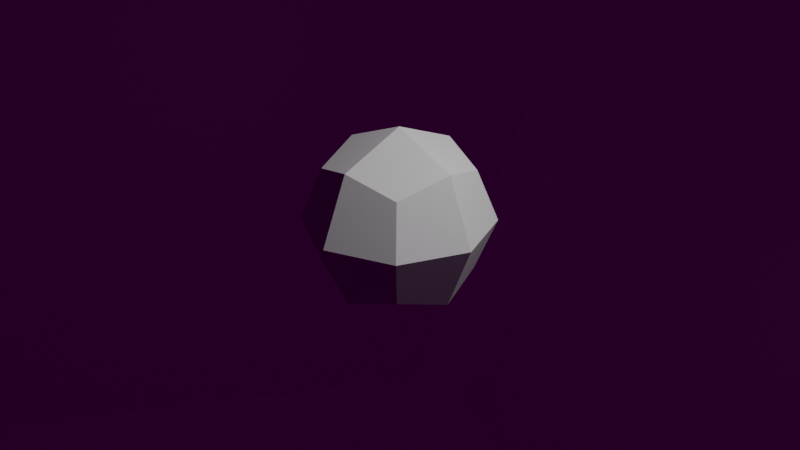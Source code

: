 # Source: d24_dsn.blend  (saved by Blender 2.81.16; exported with 4.5.12 LTS)
import bpy
from mathutils import Matrix  # noqa: F401  (used for matrix-valued properties, if any)

bpy.ops.wm.read_factory_settings(use_empty=True)
scene = bpy.context.scene
scene.name = 'Scene'

# ---- collections
col_collection = bpy.data.collections.new('Collection'); scene.collection.children.link(col_collection)
col_collection_2 = bpy.data.collections.new('Collection 2'); scene.collection.children.link(col_collection_2)

# ---- images (referenced by path relative to the original .blend; pixels are not part of the script)
import os
ASSET_DIR = os.environ.get("B2B_ASSET_DIR", "")  # directory of the original .blend (textures are referenced by path, not embedded)
HERE = os.path.dirname(os.path.abspath(__file__))  # packed textures are extracted next to this script under _unpacked/

def load_image(name, relpath, width, height, colorspace="sRGB"):
    """Load a texture the original file referenced (path relative to the .blend, or extracted next to this script)."""
    p = next((c for c in (os.path.join(HERE, relpath), os.path.join(ASSET_DIR, relpath)) if relpath and os.path.exists(c)), "")
    if p:
        img = bpy.data.images.load(p, check_existing=True)
        img.name = name
    else:  # same state as the original file: an image datablock whose file is absent (Cycles renders it pink)
        img = bpy.data.images.new(name, width, height)
        img.source = "FILE"
        img.filepath = "//" + (relpath or name)
    img.colorspace_settings.name = colorspace
    return img
img_d30_uvs_actual_png = load_image('d30_uvs_actual.png', 'd30_uvs_actual.png', 1024, 1024, 'sRGB')

# ---- materials (node trees are filled in below, after node groups)
mat_d30_material = bpy.data.materials.new('D30 Material')
mat_d30_material.use_transparent_shadow = False

# ---- material node trees
mat_d30_material.use_nodes = True; mat_d30_material.node_tree.nodes.clear()
_N = mat_d30_material.node_tree.nodes; _L = mat_d30_material.node_tree.links
n0 = _N.new('ShaderNodeOutputMaterial'); n0.name = 'Material Output'; n0.location = (300, 300)
n1 = _N.new('ShaderNodeBsdfPrincipled'); n1.name = 'Principled BSDF'; n1.location = (10, 300)
n1.distribution = 'GGX'
n1.subsurface_method = 'BURLEY'
n1.inputs[3].default_value = 1.45
n1.inputs[27].default_value = (0.0, 0.0, 0.0, 1.0)
n1.inputs[28].default_value = 1.0
n2 = _N.new('ShaderNodeTexImage'); n2.name = 'Image Texture'; n2.location = (-280, 280)
n2.image = img_d30_uvs_actual_png
_L.new(n1.outputs[0], n0.inputs[0])
_L.new(n2.outputs[0], n1.inputs[0])
n0.is_active_output = True

# ---- world
world_world = bpy.data.worlds.new('World'); scene.world = world_world
world_world.use_nodes = True; world_world.node_tree.nodes.clear()
_N = world_world.node_tree.nodes; _L = world_world.node_tree.links
n0 = _N.new('ShaderNodeOutputWorld'); n0.name = 'World Output'; n0.location = (300, 300)
n1 = _N.new('ShaderNodeBackground'); n1.name = 'Background'; n1.location = (10, 300)
n1.inputs[0].default_value = (0.05088, 0.05088, 0.05088, 1.0)
_L.new(n1.outputs[0], n0.inputs[0])
n0.is_active_output = True
world_world.color = (0.05088, 0.05088, 0.05088)
world_world.use_sun_shadow = False
world_world.sun_shadow_jitter_overblur = 0.0

# ---- cameras
cam_camera = bpy.data.cameras.new('Camera')
cam_camera.clip_end = 100.0
cam_camera.ortho_scale = 7.314

# ---- lights
light_light = bpy.data.lights.new('Light', 'POINT')
light_light.transmission_factor = 0.0
light_light.energy = 1000.0
light_light.shadow_soft_size = 0.1
light_light.shadow_maximum_resolution = 0.006
light_light.use_absolute_resolution = True

# ---- meshes
me_dice_001 = bpy.data.meshes.new('Dice.001')
me_dice_001.from_pydata([(-50.79, 77.6, -4.74), (-50.79, 77.6, -0.09298), (-47.03, 79.92, 1.343), (-44.71, 81.35, -2.416), (-47.03, 79.92, -6.175), (0.9229, 81.35, 25.79), (-1.4, 79.92, 29.54), (3.246, 79.92, 29.54), (-80.43, -28.2, -2.416), (-79.0, -31.96, -4.74), (-79.0, -31.96, -0.09298), (3.246, 51.72, -80.01), (4.682, 47.96, -82.34), (0.9229, 45.63, -83.77), (-2.836, 47.96, -82.34), (-1.4, 51.72, -80.01), (-44.71, -81.35, -2.416), (-47.03, -79.92, 1.343), (-50.79, -77.6, -0.09298), (-50.79, -77.6, -4.74), (-47.03, -79.92, -6.175), (3.246, 79.92, -34.38), (-1.4, 79.92, -34.38), (0.9229, 81.35, -30.62), (-79.0, 31.96, -0.09298), (-79.0, 31.96, -4.74), (-80.43, 28.2, -2.416), (80.84, 3.759, 45.54), (78.52, 2.323, 49.3), (78.52, -2.323, 49.3), (80.84, -3.759, 45.54), (82.28, 2.384e-07, 43.22), (52.64, 49.39, 45.54), (48.88, 51.72, 46.98), (50.32, 47.96, 49.3), (-1.4, -79.92, 29.54), (0.9229, -81.35, 25.79), (3.246, -79.92, 29.54), (0.9229, -45.63, -83.77), (4.682, -47.96, -82.34), (3.246, -51.72, -80.01), (-1.4, -51.72, -80.01), (-2.836, -47.96, -82.34), (48.88, 51.72, -51.81), (52.64, 49.39, -50.37), (50.32, 47.96, -54.13), (-1.4, -79.92, -34.38), (3.246, -79.92, -34.38), (0.9229, -81.35, -30.62), (0.9229, 45.63, 78.94), (4.682, 47.96, 77.5), (3.246, 51.72, 75.18), (-1.4, 51.72, 75.18), (-2.836, 47.96, 77.5), (48.88, -51.72, 46.98), (52.64, -49.39, 45.54), (50.32, -47.96, 49.3), (-1.4, -51.72, 75.18), (3.246, -51.72, 75.18), (4.682, -47.96, 77.5), (0.9229, -45.63, 78.94), (-2.836, -47.96, 77.5), (-79.0, -3.759, 45.54), (-76.67, -2.323, 49.3), (-76.67, 2.323, 49.3), (-79.0, 3.759, 45.54), (-80.43, 2.384e-07, 43.22), (50.32, -47.96, -54.13), (52.64, -49.39, -50.37), (48.88, -51.72, -51.81), (80.84, 31.96, -4.74), (80.84, 31.96, -0.09298), (82.28, 28.2, -2.416), (82.28, 0.0, -48.05), (80.84, -3.759, -50.37), (78.52, -2.323, -54.13), (78.52, 2.323, -54.13), (80.84, 3.759, -50.37), (-50.79, 49.39, 45.54), (-48.47, 47.96, 49.3), (-47.03, 51.72, 46.98), (80.84, -31.96, -4.74), (82.28, -28.2, -2.416), (80.84, -31.96, -0.09298), (-79.0, -3.759, -50.37), (-80.43, 4.768e-07, -48.05), (-79.0, 3.759, -50.37), (-76.67, 2.323, -54.13), (-76.67, -2.323, -54.13), (-50.79, 49.39, -50.37), (-47.03, 51.72, -51.81), (-48.47, 47.96, -54.13), (-31.04, -2.323, 77.5), (-27.28, 2.384e-07, 78.94), (-31.04, 2.323, 77.5), (48.88, 79.92, -6.175), (46.56, 81.35, -2.416), (48.88, 79.92, 1.343), (52.64, 77.6, -0.09298), (52.64, 77.6, -4.74), (-47.03, -51.72, 46.98), (-48.47, -47.96, 49.3), (-50.79, -49.39, 45.54), (29.12, 2.384e-07, -83.77), (32.88, 2.323, -82.34), (32.88, -2.323, -82.34), (52.64, -77.6, -4.74), (52.64, -77.6, -0.09298), (48.88, -79.92, 1.343), (46.56, -81.35, -2.416), (48.88, -79.92, -6.175), (-48.47, -47.96, -54.13), (-47.03, -51.72, -51.81), (-50.79, -49.39, -50.37), (29.12, 2.384e-07, 78.94), (32.88, -2.323, 77.5), (32.88, 2.323, 77.5), (-31.04, 2.323, -82.34), (-27.28, 2.384e-07, -83.77), (-31.04, -2.323, -82.34)], [], [(28, 34, 50, 116), (100, 17, 35, 57), (70, 77, 44, 99), (37, 108, 54, 58), (55, 107, 83, 30), (82, 73, 72, 31), (47, 40, 69, 110), (46, 20, 112, 41), (10, 18, 102, 62), (51, 33, 97, 7), (117, 87, 91, 14), (36, 16, 48, 109), (111, 88, 119, 42), (93, 60, 114, 49), (90, 4, 22, 15), (32, 27, 71, 98), (8, 66, 26, 85), (23, 3, 5, 96), (43, 11, 21, 95), (113, 19, 9, 84), (115, 59, 56, 29), (103, 38, 118, 13), (92, 63, 101, 61), (52, 6, 2, 80), (104, 12, 45, 76), (79, 64, 94, 53), (25, 0, 89, 86), (81, 106, 68, 74), (67, 39, 105, 75), (0, 1, 2, 3, 4), (5, 6, 7), (8, 9, 10), (11, 12, 13, 14, 15), (16, 17, 18, 19, 20), (21, 22, 23), (24, 25, 26), (27, 28, 29, 30, 31), (32, 33, 34), (35, 36, 37), (38, 39, 40, 41, 42), (43, 44, 45), (46, 47, 48), (49, 50, 51, 52, 53), (54, 55, 56), (57, 58, 59, 60, 61), (62, 63, 64, 65, 66), (67, 68, 69), (70, 71, 72), (73, 74, 75, 76, 77), (78, 79, 80), (81, 82, 83), (84, 85, 86, 87, 88), (89, 90, 91), (92, 93, 94), (95, 96, 97, 98, 99), (100, 101, 102), (103, 104, 105), (106, 107, 108, 109, 110), (111, 112, 113), (114, 115, 116), (117, 118, 119), (100, 57, 61, 101), (24, 1, 0, 25), (81, 74, 73, 82), (62, 102, 101, 63), (92, 61, 60, 93), (78, 65, 64, 79), (93, 49, 53, 94), (63, 92, 94, 64), (5, 3, 2, 6), (79, 53, 52, 80), (1, 78, 80, 2), (89, 0, 4, 90), (43, 95, 99, 44), (97, 33, 32, 98), (21, 11, 15, 22), (3, 23, 22, 4), (20, 46, 48, 16), (84, 9, 8, 85), (119, 88, 87, 117), (37, 58, 57, 35), (18, 10, 9, 19), (90, 15, 14, 91), (86, 89, 91, 87), (42, 119, 118, 38), (67, 75, 74, 68), (117, 14, 13, 118), (25, 86, 85, 26), (110, 69, 68, 106), (47, 110, 109, 48), (10, 62, 66, 8), (54, 108, 107, 55), (65, 24, 26, 66), (6, 52, 51, 7), (111, 42, 41, 112), (36, 109, 108, 37), (70, 99, 98, 71), (103, 13, 12, 104), (71, 27, 31, 72), (19, 113, 112, 20), (44, 77, 76, 45), (82, 31, 30, 83), (106, 81, 83, 107), (113, 84, 88, 111), (114, 60, 59, 115), (55, 30, 29, 56), (58, 54, 56, 59), (11, 43, 45, 12), (16, 36, 35, 17), (69, 40, 39, 67), (102, 18, 17, 100), (46, 41, 40, 47), (104, 76, 75, 105), (38, 103, 105, 39), (77, 70, 72, 73), (23, 96, 95, 21), (33, 51, 50, 34), (27, 32, 34, 28), (115, 29, 28, 116), (49, 114, 116, 50), (96, 5, 7, 97), (24, 65, 78, 1)])
_uv = me_dice_001.uv_layers.new(name='UVMap')
_uv.uv.foreach_set('vector', [0.6181, 0.8141, 0.5636, 0.8493, 0.5078, 0.8164, 0.5623, 0.7812, 0.3148, 0.5975, 0.2599, 0.5653, 0.3132, 0.5307, 0.368, 0.5628, 0.5632, 0.9743, 0.5084, 0.9422, 0.5616, 0.9076, 0.6164, 0.9397, 0.1892, 0.8484, 0.1348, 0.8177, 0.1866, 0.7827, 0.241, 0.8134, 0.06126, 0.348, 0.00596, 0.3143, 0.0608, 0.2799, 0.1161, 0.3135, 0.5643, 0.6561, 0.6195, 0.6894, 0.565, 0.7239, 0.5098, 0.6905, 0.4356, 0.4727, 0.3813, 0.4377, 0.4368, 0.4048, 0.4911, 0.4398, 0.6902, 0.974, 0.6354, 0.9405, 0.6898, 0.9065, 0.7446, 0.9399, 0.685, 0.4734, 0.6316, 0.438, 0.6871, 0.406, 0.7405, 0.4414, 0.5108, 0.4391, 0.5634, 0.4071, 0.6156, 0.4398, 0.563, 0.4718, 0.1895, 0.5315, 0.2439, 0.5645, 0.1901, 0.5985, 0.1357, 0.5655, 0.1879, 0.4052, 0.2429, 0.4367, 0.1901, 0.4717, 0.1352, 0.4402, 0.6874, 0.5288, 0.743, 0.563, 0.6875, 0.5974, 0.632, 0.5632, 0.3141, 0.9757, 0.2588, 0.9418, 0.3138, 0.9075, 0.3691, 0.9413, 0.3152, 0.4724, 0.2589, 0.4415, 0.3116, 0.4049, 0.3679, 0.4358, 0.4358, 0.5967, 0.3826, 0.5632, 0.4364, 0.5306, 0.4896, 0.5641, 0.689, 0.7239, 0.6348, 0.6895, 0.6898, 0.6564, 0.744, 0.6908, 0.3129, 0.7823, 0.3673, 0.8161, 0.3127, 0.8497, 0.2583, 0.8158, 0.1894, 0.6564, 0.2428, 0.6894, 0.1894, 0.7224, 0.136, 0.6895, 0.06229, 0.6571, 0.1165, 0.6906, 0.0623, 0.7241, 0.008135, 0.6906, 0.3143, 0.6562, 0.3682, 0.6902, 0.3137, 0.7232, 0.2598, 0.6893, 0.1879, 0.3486, 0.1328, 0.3171, 0.1856, 0.2819, 0.2407, 0.3135, 0.5612, 0.5299, 0.6172, 0.5625, 0.563, 0.598, 0.5071, 0.5654, 0.1151, 0.8152, 0.06323, 0.8498, 0.009066, 0.8188, 0.06095, 0.7842, 0.6897, 0.8481, 0.6363, 0.8155, 0.6893, 0.7824, 0.7426, 0.8149, 0.4418, 0.7238, 0.3867, 0.691, 0.4407, 0.6565, 0.4957, 0.6893, 0.437, 0.9075, 0.4925, 0.9405, 0.4381, 0.9753, 0.3827, 0.9423, 0.4378, 0.8501, 0.3827, 0.8166, 0.4374, 0.7823, 0.4924, 0.8159, 0.0661, 0.5989, 0.01166, 0.5663, 0.06519, 0.5322, 0.1196, 0.5649, 0.07611, 0.944, 0.07567, 0.9439, 0.07562, 0.9435, 0.07591, 0.9433, 0.07624, 0.9436, 0.07389, 0.9403, 0.07365, 0.9404, 0.07364, 0.9402, 0.06056, 0.9615, 0.05859, 0.9638, 0.05918, 0.9608, 0.08248, 0.9369, 0.08274, 0.9364, 0.08338, 0.9365, 0.08344, 0.9372, 0.08278, 0.9373, 0.04353, 0.9374, 0.04428, 0.9388, 0.04372, 0.9403, 0.04101, 0.9406, 0.04085, 0.9375, 0.07795, 0.9393, 0.0781, 0.9397, 0.07773, 0.9396, 0.07417, 0.95, 0.07478, 0.9502, 0.07411, 0.9508, 0.07043, 0.9349, 0.07022, 0.9351, 0.07001, 0.9349, 0.0701, 0.9346, 0.07038, 0.9347, 0.07193, 0.9373, 0.07194, 0.9375, 0.07172, 0.9374, 0.05926, 0.9335, 0.05912, 0.9327, 0.05976, 0.9331, 0.08617, 0.9127, 0.08454, 0.9126, 0.08351, 0.9113, 0.08467, 0.9088, 0.08744, 0.9103, 0.07773, 0.9349, 0.07749, 0.9346, 0.07785, 0.9345, 0.05544, 0.9125, 0.05776, 0.9145, 0.05648, 0.9154, 0.07026, 0.94, 0.07045, 0.9399, 0.07068, 0.94, 0.07065, 0.9402, 0.07037, 0.9403, 0.06639, 0.9337, 0.06677, 0.9336, 0.06669, 0.9339, 0.06403, 0.9378, 0.0643, 0.9374, 0.06466, 0.9376, 0.06469, 0.9379, 0.06434, 0.9381, 0.06627, 0.9475, 0.06653, 0.9468, 0.06704, 0.9468, 0.06729, 0.9472, 0.06694, 0.9478, 0.07356, 0.9243, 0.07297, 0.9245, 0.07284, 0.9238, 0.07362, 0.9343, 0.07338, 0.9345, 0.07335, 0.9342, 0.075, 0.9309, 0.07503, 0.9305, 0.07546, 0.9304, 0.07564, 0.9308, 0.07533, 0.931, 0.07138, 0.944, 0.07111, 0.9437, 0.07144, 0.9436, 0.07073, 0.9308, 0.07082, 0.9312, 0.07048, 0.9312, 0.08702, 0.9641, 0.08576, 0.962, 0.08661, 0.9607, 0.08824, 0.9605, 0.0898, 0.9629, 0.08233, 0.9454, 0.08237, 0.9448, 0.08311, 0.945, 0.06678, 0.9416, 0.06706, 0.9414, 0.06718, 0.9417, 0.07514, 0.9372, 0.07498, 0.9375, 0.07473, 0.9374, 0.07471, 0.9371, 0.07495, 0.937, 0.05972, 0.9424, 0.06026, 0.9428, 0.05967, 0.9433, 0.08236, 0.9287, 0.08166, 0.929, 0.08155, 0.9284, 0.06633, 0.928, 0.06608, 0.9284, 0.06557, 0.9285, 0.06529, 0.9279, 0.0659, 0.9275, 0.03636, 0.9693, 0.03479, 0.9668, 0.03792, 0.9668, 0.06837, 0.9377, 0.06835, 0.9374, 0.06859, 0.9375, 0.09889, 0.9367, 0.09878, 0.9352, 0.1019, 0.9357, 0.05972, 0.9424, 0.06403, 0.9378, 0.06434, 0.9381, 0.06026, 0.9428, 0.07417, 0.95, 0.07567, 0.9439, 0.07611, 0.944, 0.07478, 0.9502, 0.07073, 0.9308, 0.07503, 0.9305, 0.075, 0.9309, 0.07082, 0.9312, 0.06627, 0.9475, 0.05967, 0.9433, 0.06026, 0.9428, 0.06653, 0.9468, 0.06678, 0.9416, 0.06434, 0.9381, 0.06469, 0.9379, 0.06706, 0.9414, 0.07138, 0.944, 0.06729, 0.9472, 0.06704, 0.9468, 0.07111, 0.9437, 0.06706, 0.9414, 0.07026, 0.94, 0.07037, 0.9403, 0.06718, 0.9417, 0.06653, 0.9468, 0.06678, 0.9416, 0.06718, 0.9417, 0.06704, 0.9468, 0.07389, 0.9403, 0.07591, 0.9433, 0.07562, 0.9435, 0.07365, 0.9404, 0.07111, 0.9437, 0.07037, 0.9403, 0.07065, 0.9402, 0.07144, 0.9436, 0.07567, 0.9439, 0.07138, 0.944, 0.07144, 0.9436, 0.07562, 0.9435, 0.08233, 0.9454, 0.07611, 0.944, 0.07624, 0.9436, 0.08237, 0.9448, 0.07773, 0.9349, 0.07514, 0.9372, 0.07495, 0.937, 0.07749, 0.9346, 0.07473, 0.9374, 0.07194, 0.9375, 0.07193, 0.9373, 0.07471, 0.9371, 0.07795, 0.9393, 0.08248, 0.9369, 0.08278, 0.9373, 0.0781, 0.9397, 0.07591, 0.9433, 0.07773, 0.9396, 0.0781, 0.9397, 0.07624, 0.9436, 0.04085, 0.9375, 0.05544, 0.9125, 0.05648, 0.9154, 0.04353, 0.9374, 0.08702, 0.9641, 0.05859, 0.9638, 0.06056, 0.9615, 0.08576, 0.962, 0.1019, 0.9357, 0.0898, 0.9629, 0.08824, 0.9605, 0.09889, 0.9367, 0.05976, 0.9331, 0.0643, 0.9374, 0.06403, 0.9378, 0.05926, 0.9335, 0.04372, 0.9403, 0.05918, 0.9608, 0.05859, 0.9638, 0.04101, 0.9406, 0.08237, 0.9448, 0.08278, 0.9373, 0.08344, 0.9372, 0.08311, 0.945, 0.08661, 0.9607, 0.08233, 0.9454, 0.08311, 0.945, 0.08824, 0.9605, 0.08744, 0.9103, 0.1019, 0.9357, 0.09878, 0.9352, 0.08617, 0.9127, 0.07356, 0.9243, 0.07546, 0.9304, 0.07503, 0.9305, 0.07297, 0.9245, 0.09889, 0.9367, 0.08344, 0.9372, 0.08338, 0.9365, 0.09878, 0.9352, 0.07478, 0.9502, 0.08661, 0.9607, 0.08576, 0.962, 0.07411, 0.9508, 0.0659, 0.9275, 0.07284, 0.9238, 0.07297, 0.9245, 0.06633, 0.928, 0.05776, 0.9145, 0.0659, 0.9275, 0.06529, 0.9279, 0.05648, 0.9154, 0.05918, 0.9608, 0.06627, 0.9475, 0.06694, 0.9478, 0.06056, 0.9615, 0.06639, 0.9337, 0.06557, 0.9285, 0.06608, 0.9284, 0.06677, 0.9336, 0.06729, 0.9472, 0.07417, 0.95, 0.07411, 0.9508, 0.06694, 0.9478, 0.07365, 0.9404, 0.07065, 0.9402, 0.07068, 0.94, 0.07364, 0.9402, 0.1039, 0.8783, 0.08744, 0.9103, 0.08467, 0.9088, 0.1011, 0.8769, 0.05912, 0.9327, 0.06529, 0.9279, 0.06557, 0.9285, 0.05976, 0.9331, 0.07362, 0.9343, 0.07495, 0.937, 0.07471, 0.9371, 0.07338, 0.9345, 0.08236, 0.9287, 0.08338, 0.9365, 0.08274, 0.9364, 0.08166, 0.929, 0.07338, 0.9345, 0.07043, 0.9349, 0.07038, 0.9347, 0.07335, 0.9342, 0.04101, 0.9406, 0.005513, 0.9424, 0.005352, 0.9394, 0.04085, 0.9375, 0.07749, 0.9346, 0.07533, 0.931, 0.07564, 0.9308, 0.07785, 0.9345, 0.07082, 0.9312, 0.07038, 0.9347, 0.0701, 0.9346, 0.07048, 0.9312, 0.06633, 0.928, 0.07073, 0.9308, 0.07048, 0.9312, 0.06608, 0.9284, 0.1011, 0.9962, 0.08702, 0.9641, 0.0898, 0.9629, 0.1039, 0.9949, 0.06837, 0.9377, 0.06469, 0.9379, 0.06466, 0.9376, 0.06835, 0.9374, 0.06677, 0.9336, 0.0701, 0.9346, 0.07001, 0.9349, 0.06669, 0.9339, 0.0643, 0.9374, 0.06639, 0.9337, 0.06669, 0.9339, 0.06466, 0.9376, 0.08248, 0.9369, 0.07773, 0.9349, 0.07785, 0.9345, 0.08274, 0.9364, 0.04353, 0.9374, 0.05912, 0.9327, 0.05926, 0.9335, 0.04428, 0.9388, 0.07284, 0.9238, 0.08351, 0.9113, 0.08454, 0.9126, 0.07356, 0.9243, 0.05967, 0.9433, 0.04372, 0.9403, 0.04428, 0.9388, 0.05972, 0.9424, 0.05544, 0.9125, 0.08467, 0.9088, 0.08351, 0.9113, 0.05776, 0.9145, 0.08166, 0.929, 0.07564, 0.9308, 0.07546, 0.9304, 0.08155, 0.9284, 0.08617, 0.9127, 0.08236, 0.9287, 0.08155, 0.9284, 0.08454, 0.9126, 0.07533, 0.931, 0.07362, 0.9343, 0.07335, 0.9342, 0.075, 0.9309, 0.07773, 0.9396, 0.07498, 0.9375, 0.07514, 0.9372, 0.07795, 0.9393, 0.07194, 0.9375, 0.07068, 0.94, 0.07045, 0.9399, 0.07172, 0.9374, 0.07043, 0.9349, 0.07193, 0.9373, 0.07172, 0.9374, 0.07022, 0.9351, 0.06835, 0.9374, 0.07001, 0.9349, 0.07022, 0.9351, 0.06859, 0.9375, 0.07026, 0.94, 0.06837, 0.9377, 0.06859, 0.9375, 0.07045, 0.9399, 0.07498, 0.9375, 0.07389, 0.9403, 0.07364, 0.9402, 0.07473, 0.9374, 0.06159, 0.405, 0.1157, 0.4381, 0.06191, 0.4716, 0.007843, 0.4386])
me_dice_001.materials.append(mat_d30_material)
me_dice_001.use_remesh_fix_poles = True
me_dice_001.use_remesh_preserve_attributes = False
me_dice_001.use_mirror_vertex_groups = False
me_dice_001.update()
me_dice = bpy.data.meshes.new('Dice')
me_dice.from_pydata([(0.0, -0.707, -0.707), (0.0, -1.0, 0.0), (-0.707, -0.707, 0.0), (-0.5469, -0.5469, -0.5469), (-0.707, -0.707, 0.0), (0.0, -1.0, 0.0), (0.0, -0.707, 0.707), (-0.5469, -0.5469, 0.5469), (0.5469, -0.5469, 0.5469), (0.707, -0.707, 0.0), (1.0, 0.0, 0.0), (0.707, 0.0, 0.707), (0.0, 0.0, 1.0), (0.0, -0.707, 0.707), (0.5469, -0.5469, 0.5469), (0.707, 0.0, 0.707), (0.5469, -0.5469, -0.5469), (0.0, -0.707, -0.707), (0.0, 0.0, -1.0), (0.707, 0.0, -0.707), (0.707, 0.0, 0.707), (1.0, 0.0, 0.0), (0.707, 0.707, 0.0), (0.5469, 0.5469, 0.5469), (0.707, 0.0, -0.707), (0.0, 0.0, -1.0), (0.0, 0.707, -0.707), (0.5469, 0.5469, -0.5469), (-0.5469, -0.5469, 0.5469), (0.0, -0.707, 0.707), (0.0, 0.0, 1.0), (-0.707, 0.0, 0.707), (1.0, 0.0, 0.0), (0.707, -0.707, 0.0), (0.5469, -0.5469, -0.5469), (0.707, 0.0, -0.707), (0.0, -0.707, 0.707), (0.0, -1.0, 0.0), (0.707, -0.707, 0.0), (0.5469, -0.5469, 0.5469), (0.707, -0.707, 0.0), (0.0, -1.0, 0.0), (0.0, -0.707, -0.707), (0.5469, -0.5469, -0.5469), (-0.707, 0.707, 0.0), (-0.5469, 0.5469, 0.5469), (0.0, 0.707, 0.707), (0.0, 1.0, 0.0), (0.0, 0.707, 0.707), (0.0, 0.0, 1.0), (0.707, 0.0, 0.707), (0.5469, 0.5469, 0.5469), (-1.0, 0.0, 0.0), (-0.707, -0.707, 0.0), (-0.5469, -0.5469, 0.5469), (-0.707, 0.0, 0.707), (-0.707, 0.707, 0.0), (-1.0, 0.0, 0.0), (-0.707, 0.0, 0.707), (-0.5469, 0.5469, 0.5469), (0.707, 0.707, 0.0), (1.0, 0.0, 0.0), (0.707, 0.0, -0.707), (0.5469, 0.5469, -0.5469), (-0.707, 0.0, 0.707), (0.0, 0.0, 1.0), (0.0, 0.707, 0.707), (-0.5469, 0.5469, 0.5469), (0.0, 0.707, 0.707), (0.5469, 0.5469, 0.5469), (0.707, 0.707, 0.0), (0.0, 1.0, 0.0), (0.0, 0.707, -0.707), (0.0, 0.0, -1.0), (-0.707, 0.0, -0.707), (-0.5469, 0.5469, -0.5469), (0.0, 0.707, -0.707), (-0.5469, 0.5469, -0.5469), (-0.707, 0.707, 0.0), (0.0, 1.0, 0.0), (-0.5469, -0.5469, -0.5469), (-0.707, -0.707, 0.0), (-1.0, 0.0, 0.0), (-0.707, 0.0, -0.707), (0.0, 0.0, -1.0), (0.0, -0.707, -0.707), (-0.5469, -0.5469, -0.5469), (-0.707, 0.0, -0.707), (-0.707, 0.0, -0.707), (-1.0, 0.0, 0.0), (-0.707, 0.707, 0.0), (-0.5469, 0.5469, -0.5469), (0.707, 0.707, 0.0), (0.5469, 0.5469, -0.5469), (0.0, 0.707, -0.707), (0.0, 1.0, 0.0)], [], [(38, 39, 36, 37), (50, 51, 48, 49), (7, 4, 5, 6), (34, 35, 32, 33), (27, 24, 25, 26), (74, 75, 72, 73), (54, 55, 52, 53), (11, 8, 9, 10), (42, 43, 40, 41), (2, 3, 0, 1), (91, 88, 89, 90), (14, 15, 12, 13), (19, 16, 17, 18), (70, 71, 68, 69), (23, 20, 21, 22), (31, 28, 29, 30), (94, 95, 92, 93), (83, 80, 81, 82), (46, 47, 44, 45), (86, 87, 84, 85), (67, 64, 65, 66), (58, 59, 56, 57), (62, 63, 60, 61), (79, 76, 77, 78)])
_uv = me_dice.uv_layers.new(name='TEXCOORD_0')
_uv.uv.foreach_set('vector', [0.0, 0.0, 0.0, 0.0, 0.0, 0.0, 0.0, 0.0, 0.0, 0.0, 0.0, 0.0, 0.0, 0.0, 0.0, 0.0, 0.0, 0.0, 0.0, 0.0, 0.0, 0.0, 0.0, 0.0, 0.0, 0.0, 0.0, 0.0, 0.0, 0.0, 0.0, 0.0, 0.0, 0.0, 0.0, 0.0, 0.0, 0.0, 0.0, 0.0, 0.0, 0.0, 0.0, 0.0, 0.0, 0.0, 0.0, 0.0, 0.0, 0.0, 0.0, 0.0, 0.0, 0.0, 0.0, 0.0, 0.0, 0.0, 0.0, 0.0, 0.0, 0.0, 0.0, 0.0, 0.0, 0.0, 0.0, 0.0, 0.0, 0.0, 0.0, 0.0, 0.0, 0.0, 0.0, 0.0, 0.0, 0.0, 0.0, 0.0, 0.0, 0.0, 0.0, 0.0, 0.0, 0.0, 0.0, 0.0, 0.0, 0.0, 0.0, 0.0, 0.0, 0.0, 0.0, 0.0, 0.0, 0.0, 0.0, 0.0, 0.0, 0.0, 0.0, 0.0, 0.0, 0.0, 0.0, 0.0, 0.0, 0.0, 0.0, 0.0, 0.0, 0.0, 0.0, 0.0, 0.0, 0.0, 0.0, 0.0, 0.0, 0.0, 0.0, 0.0, 0.0, 0.0, 0.0, 0.0, 0.0, 0.0, 0.0, 0.0, 0.0, 0.0, 0.0, 0.0, 0.0, 0.0, 0.0, 0.0, 0.0, 0.0, 0.0, 0.0, 0.0, 0.0, 0.0, 0.0, 0.0, 0.0, 0.0, 0.0, 0.0, 0.0, 0.0, 0.0, 0.0, 0.0, 0.0, 0.0, 0.0, 0.0, 0.0, 0.0, 0.0, 0.0, 0.0, 0.0, 0.0, 0.0, 0.0, 0.0, 0.0, 0.0, 0.0, 0.0, 0.0, 0.0, 0.0, 0.0, 0.0, 0.0, 0.0, 0.0, 0.0, 0.0, 0.0, 0.0, 0.0, 0.0, 0.0, 0.0])
me_dice.use_remesh_fix_poles = True
me_dice.use_remesh_preserve_attributes = False
me_dice.use_mirror_vertex_groups = False
me_dice.update()
me_dice.normals_split_custom_set([tuple(v) for v in zip(*[iter([0.3577, -0.8626, 0.3578, 0.3577, -0.8626, 0.3577, 0.3574, -0.8628, 0.3574, 0.3574, -0.8628, 0.3574, 0.3577, 0.3578, 0.8626, 0.3577, 0.3577, 0.8626, 0.3574, 0.3574, 0.8628, 0.3574, 0.3574, 0.8628, -0.3576, -0.8627, 0.3576, -0.3574, -0.8628, 0.3574, -0.3574, -0.8628, 0.3574, -0.3577, -0.8627, 0.3576, 0.8628, -0.3574, -0.3574, 0.8628, -0.3574, -0.3574, 0.8629, -0.3571, -0.3575, 0.8628, -0.3572, -0.3577, 0.3574, 0.3574, -0.8628, 0.3574, 0.3574, -0.8628, 0.3574, 0.3574, -0.8628, 0.3574, 0.3574, -0.8628, -0.3577, 0.3578, -0.8626, -0.3577, 0.3577, -0.8626, -0.3574, 0.3574, -0.8628, -0.3574, 0.3574, -0.8628, -0.8628, -0.3574, 0.3574, -0.8628, -0.3574, 0.3574, -0.8629, -0.3571, 0.3575, -0.8628, -0.3572, 0.3577, 0.8628, -0.3578, 0.3571, 0.8627, -0.3574, 0.3577, 0.8628, -0.3572, 0.3577, 0.863, -0.3576, 0.357, 0.3578, -0.8626, -0.3577, 0.3577, -0.8626, -0.3577, 0.3574, -0.8628, -0.3574, 0.3574, -0.8628, -0.3574, -0.3577, -0.8626, -0.3578, -0.3577, -0.8626, -0.3577, -0.3574, -0.8628, -0.3574, -0.3574, -0.8628, -0.3574, -0.8627, 0.3576, -0.3576, -0.8628, 0.3574, -0.3574, -0.8628, 0.3574, -0.3574, -0.8627, 0.3576, -0.3577, 0.3574, -0.3574, 0.8628, 0.3574, -0.3574, 0.8628, 0.3575, -0.3571, 0.8629, 0.3577, -0.3572, 0.8628, 0.3574, -0.3574, -0.8628, 0.3574, -0.3574, -0.8628, 0.3574, -0.3574, -0.8628, 0.3574, -0.3574, -0.8628, 0.3574, 0.8628, 0.3574, 0.3574, 0.8628, 0.3574, 0.3578, 0.8626, 0.3577, 0.3577, 0.8626, 0.3577, 0.8627, 0.3576, 0.3576, 0.8628, 0.3574, 0.3574, 0.8628, 0.3574, 0.3574, 0.8627, 0.3576, 0.3577, -0.3574, -0.3574, 0.8628, -0.3574, -0.3574, 0.8628, -0.3574, -0.3574, 0.8628, -0.3574, -0.3574, 0.8628, 0.3574, 0.8628, -0.3574, 0.3574, 0.8628, -0.3574, 0.3577, 0.8626, -0.3578, 0.3577, 0.8626, -0.3577, -0.8628, -0.3578, -0.3571, -0.8627, -0.3574, -0.3577, -0.8628, -0.3572, -0.3577, -0.863, -0.3576, -0.357, -0.3574, 0.8628, 0.3574, -0.3574, 0.8628, 0.3574, -0.3577, 0.8626, 0.3578, -0.3577, 0.8626, 0.3577, -0.3574, -0.3574, -0.8628, -0.3574, -0.3574, -0.8628, -0.3575, -0.3571, -0.8629, -0.3577, -0.3572, -0.8628, -0.3574, 0.3574, 0.8628, -0.3574, 0.3574, 0.8628, -0.3574, 0.3574, 0.8628, -0.3574, 0.3574, 0.8628, -0.8626, 0.3578, 0.3577, -0.8626, 0.3577, 0.3577, -0.8628, 0.3574, 0.3574, -0.8628, 0.3574, 0.3574, 0.8626, 0.3578, -0.3577, 0.8626, 0.3577, -0.3577, 0.8628, 0.3574, -0.3574, 0.8628, 0.3574, -0.3574, -0.3574, 0.8628, -0.3574, -0.3578, 0.8626, -0.3577, -0.3577, 0.8626, -0.3577, -0.3574, 0.8628, -0.3574])] * 3)])

# ---- objects
ob_light = bpy.data.objects.new('Light', light_light)
ob_camera = bpy.data.objects.new('Camera', cam_camera)
ob_dice_rendermesh = bpy.data.objects.new('Dice Rendermesh', me_dice_001)
ob_dice = bpy.data.objects.new('Dice', me_dice)
ob_face_15 = bpy.data.objects.new('Face 15', None)
ob_face_1 = bpy.data.objects.new('Face 1', None)
ob_face_6 = bpy.data.objects.new('Face 6', None)
ob_face_4 = bpy.data.objects.new('Face 4', None)
ob_face_11 = bpy.data.objects.new('Face 11', None)
ob_face_13 = bpy.data.objects.new('Face 13', None)
ob_face_8 = bpy.data.objects.new('Face 8', None)
ob_face_20 = bpy.data.objects.new('Face 20', None)
ob_face_22 = bpy.data.objects.new('Face 22', None)
ob_face_7 = bpy.data.objects.new('Face 7', None)
ob_face_5 = bpy.data.objects.new('Face 5', None)
ob_face_12 = bpy.data.objects.new('Face 12', None)
ob_face_2 = bpy.data.objects.new('Face 2', None)
ob_face_18 = bpy.data.objects.new('Face 18', None)
ob_face_9 = bpy.data.objects.new('Face 9', None)
ob_face_14 = bpy.data.objects.new('Face 14', None)
ob_face_19 = bpy.data.objects.new('Face 19', None)
ob_face_16 = bpy.data.objects.new('Face 16', None)
ob_face_3 = bpy.data.objects.new('Face 3', None)
ob_face_24 = bpy.data.objects.new('Face 24', None)
ob_face_23 = bpy.data.objects.new('Face 23', None)
ob_face_21 = bpy.data.objects.new('Face 21', None)
ob_face_17 = bpy.data.objects.new('Face 17', None)
ob_face_10 = bpy.data.objects.new('Face 10', None)

# ---- transforms, parenting, visibility, modifiers, constraints
ob_light.location = (4.076, 1.005, 5.904)
ob_light.rotation_euler = (0.6503, 0.05522, 1.866)
ob_light.lock_rotations_4d = False
ob_light.empty_display_type = 'ARROWS'
ob_light.color = (0.0, 0.0, 0.0, 0.0)
ob_light.lineart.crease_threshold = 0.0
ob_camera.location = (7.359, -6.926, 4.958)
ob_camera.rotation_euler = (1.109, 0.0, 0.8149)
ob_camera.lock_rotations_4d = False
ob_camera.empty_display_type = 'ARROWS'
ob_camera.color = (0.0, 0.0, 0.0, 0.0)
ob_camera.display_type = 'WIRE'
ob_camera.lineart.crease_threshold = 0.0
ob_dice_rendermesh.location = (0.0, 0.0, 0.0)
ob_dice_rendermesh.lineart.crease_threshold = 0.0
ob_dice.location = (0.0, 0.0, 0.0)
ob_dice.rotation_mode = 'QUATERNION'
ob_dice.rotation_quaternion = (0.7071, 0.7071, 0.0, 0.0)
ob_dice.scale = (1.0, 1.0, 1.0)
ob_dice.lineart.crease_threshold = 0.0
ob_face_15.location = (0.3135, -0.7402, 0.3135)
ob_face_15.rotation_euler = (1.041, 0.6709, 0.08423)
ob_face_15.lineart.crease_threshold = 0.0
ob_face_1.location = (0.3135, 0.3135, 0.7402)
ob_face_1.rotation_euler = (-0.5298, 0.06594, -0.6727)
ob_face_1.lineart.crease_threshold = 0.0
ob_face_6.location = (-0.3135, -0.7402, 0.3135)
ob_face_6.rotation_euler = (-1.049, -0.6563, 2.45)
ob_face_6.lineart.crease_threshold = 0.0
ob_face_4.location = (0.7402, -0.3135, -0.3135)
ob_face_4.rotation_euler = (1.141, 2.485, 0.8791)
ob_face_4.lineart.crease_threshold = 0.0
ob_face_11.location = (0.3135, 0.3135, -0.7402)
ob_face_11.rotation_euler = (3.065, -0.5298, 0.7854)
ob_face_11.lineart.crease_threshold = 0.0
ob_face_13.location = (-0.3135, 0.3135, -0.7402)
ob_face_13.rotation_euler = (-0.5298, -3.076, 0.6727)
ob_face_13.lineart.crease_threshold = 0.0
ob_face_8.location = (-0.7402, -0.3135, 0.3135)
ob_face_8.rotation_euler = (1.141, -0.6563, -0.8791)
ob_face_8.lineart.crease_threshold = 0.0
ob_face_20.location = (0.7402, -0.3135, 0.3135)
ob_face_20.rotation_euler = (1.041, -0.8954, 1.676)
ob_face_20.lineart.crease_threshold = 0.0
ob_face_22.location = (0.3135, -0.7402, -0.3135)
ob_face_22.rotation_euler = (1.041, 2.246, -0.1056)
ob_face_22.lineart.crease_threshold = 0.0
ob_face_7.location = (-0.3135, -0.7402, -0.3135)
ob_face_7.rotation_euler = (1.041, -2.471, -0.08423)
ob_face_7.lineart.crease_threshold = 0.0
ob_face_5.location = (-0.7402, 0.3135, -0.3135)
ob_face_5.rotation_euler = (-2.0, 0.6563, 0.8791)
ob_face_5.lineart.crease_threshold = 0.0
ob_face_12.location = (0.3135, -0.3135, 0.7402)
ob_face_12.rotation_euler = (-0.07622, 0.5298, -0.7854)
ob_face_12.lineart.crease_threshold = 0.0
ob_face_2.location = (0.3135, -0.3135, -0.7402)
ob_face_2.rotation_euler = (2.612, -0.06594, 0.6727)
ob_face_2.lineart.crease_threshold = 0.0
ob_face_18.location = (0.3135, 0.7402, 0.3135)
ob_face_18.rotation_euler = (-1.041, 0.6709, -0.08423)
ob_face_18.lineart.crease_threshold = 0.0
ob_face_9.location = (0.7402, 0.3135, 0.3135)
ob_face_9.rotation_euler = (1.141, -0.6563, 2.263)
ob_face_9.lineart.crease_threshold = 0.0
ob_face_14.location = (-0.3135, -0.3135, 0.7402)
ob_face_14.rotation_euler = (-0.5298, 0.06594, 2.469)
ob_face_14.lineart.crease_threshold = 0.0
ob_face_19.location = (0.3135, 0.7402, -0.3135)
ob_face_19.rotation_euler = (-1.041, 2.246, 0.1056)
ob_face_19.lineart.crease_threshold = 0.0
ob_face_16.location = (-0.7402, -0.3135, -0.3135)
ob_face_16.rotation_euler = (-2.101, 0.8954, 1.465)
ob_face_16.lineart.crease_threshold = 0.0
ob_face_3.location = (-0.3135, 0.7402, 0.3135)
ob_face_3.rotation_euler = (-1.041, -0.8954, -0.1056)
ob_face_3.lineart.crease_threshold = 0.0
ob_face_24.location = (-0.3135, -0.3135, -0.7402)
ob_face_24.rotation_euler = (-0.07622, -2.612, 0.7854)
ob_face_24.lineart.crease_threshold = 0.0
ob_face_23.location = (-0.3135, 0.3135, 0.7402)
ob_face_23.rotation_euler = (-0.07622, 0.5298, 2.356)
ob_face_23.lineart.crease_threshold = 0.0
ob_face_21.location = (-0.7402, 0.3135, 0.3135)
ob_face_21.rotation_euler = (1.041, -0.8954, -1.465)
ob_face_21.lineart.crease_threshold = 0.0
ob_face_17.location = (0.7402, 0.3135, -0.3135)
ob_face_17.rotation_euler = (-2.101, 0.8954, -1.676)
ob_face_17.lineart.crease_threshold = 0.0
ob_face_10.location = (-0.3135, 0.7402, -0.3135)
ob_face_10.rotation_euler = (-2.0, -0.6562, 0.692)
ob_face_10.lineart.crease_threshold = 0.0

# ---- collection membership
col_collection.objects.link(ob_light)
col_collection.objects.link(ob_camera)
col_collection.objects.link(ob_dice_rendermesh)
col_collection.objects.link(ob_dice)
col_collection.objects.link(ob_face_15)
col_collection.objects.link(ob_face_1)
col_collection.objects.link(ob_face_6)
col_collection.objects.link(ob_face_4)
col_collection.objects.link(ob_face_11)
col_collection.objects.link(ob_face_13)
col_collection.objects.link(ob_face_8)
col_collection.objects.link(ob_face_20)
col_collection.objects.link(ob_face_22)
col_collection.objects.link(ob_face_7)
col_collection.objects.link(ob_face_5)
col_collection.objects.link(ob_face_12)
col_collection.objects.link(ob_face_2)
col_collection.objects.link(ob_face_18)
col_collection.objects.link(ob_face_9)
col_collection.objects.link(ob_face_14)
col_collection.objects.link(ob_face_19)
col_collection.objects.link(ob_face_16)
col_collection.objects.link(ob_face_3)
col_collection.objects.link(ob_face_24)
col_collection.objects.link(ob_face_23)
col_collection.objects.link(ob_face_21)
col_collection.objects.link(ob_face_17)
col_collection.objects.link(ob_face_10)

# ---- scene / render settings (as saved in the file)
scene.camera = ob_camera
scene.frame_start = 1; scene.frame_end = 250; scene.frame_set(3)
scene.render.engine = 'BLENDER_EEVEE_NEXT'
scene.cycles.use_denoising = False
scene.cycles.samples = 128
scene.cycles.sampling_pattern = 'TABULATED_SOBOL'
scene.cycles.use_adaptive_sampling = False
scene.cycles.use_light_tree = False
scene.view_settings.view_transform = 'Filmic'
bpy.context.view_layer.update()

